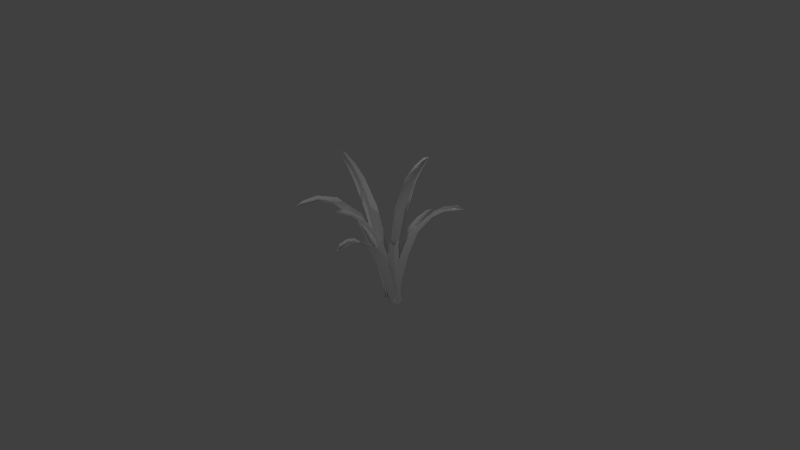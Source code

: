 # Source: rumput_panjang.blend  (saved by Blender 2.75.0; exported with 4.5.12 LTS)
import bpy
from mathutils import Matrix  # noqa: F401  (used for matrix-valued properties, if any)

bpy.ops.wm.read_factory_settings(use_empty=True)
scene = bpy.context.scene
scene.name = 'Scene'

# ---- collections
col_collection_1 = bpy.data.collections.new('Collection 1'); scene.collection.children.link(col_collection_1)
col_collection_20 = bpy.data.collections.new('Collection 20'); scene.collection.children.link(col_collection_20)

# ---- materials (node trees are filled in below, after node groups)
mat_material_001 = bpy.data.materials.new('Material.001')
mat_material_001.alpha_threshold = 0.0
mat_material_001.use_transparent_shadow = False
mat_material_001.roughness = 0.5
mat_material_001.specular_intensity = 0.0

# ---- material node trees

# ---- world
world_world = bpy.data.worlds.new('World'); scene.world = world_world
world_world.color = (0.05088, 0.05088, 0.05088)
world_world.use_sun_shadow = False
world_world.sun_shadow_jitter_overblur = 0.0
world_world.cycles.sampling_method = 'MANUAL'
world_world.cycles.sample_map_resolution = 256

# ---- cameras
cam_camera = bpy.data.cameras.new('Camera')
cam_camera.clip_end = 100.0
cam_camera.lens = 35.0
cam_camera.sensor_width = 32.0
cam_camera.sensor_height = 18.0
cam_camera.ortho_scale = 7.314
cam_camera.dof.focus_distance = 0.0
cam_camera.dof.aperture_fstop = 128.0

# ---- lights
light_lamp_003 = bpy.data.lights.new('Lamp.003', 'POINT')
light_lamp_003.transmission_factor = 0.0
light_lamp_003.cutoff_distance = 30.0
light_lamp_003.energy = 100.0
light_lamp_003.shadow_buffer_clip_start = 1.001
light_lamp_003.shadow_soft_size = 0.1
light_lamp_003.shadow_maximum_resolution = 0.006
light_lamp_003.use_absolute_resolution = True
light_lamp_003.cycles.use_multiple_importance_sampling = False
light_lamp_002 = bpy.data.lights.new('Lamp.002', 'POINT')
light_lamp_002.transmission_factor = 0.0
light_lamp_002.cutoff_distance = 30.0
light_lamp_002.energy = 100.0
light_lamp_002.shadow_buffer_clip_start = 1.001
light_lamp_002.shadow_soft_size = 0.1
light_lamp_002.shadow_maximum_resolution = 0.006
light_lamp_002.use_absolute_resolution = True
light_lamp_002.cycles.use_multiple_importance_sampling = False
light_lamp_001 = bpy.data.lights.new('Lamp.001', 'POINT')
light_lamp_001.transmission_factor = 0.0
light_lamp_001.cutoff_distance = 30.0
light_lamp_001.energy = 100.0
light_lamp_001.shadow_buffer_clip_start = 1.001
light_lamp_001.shadow_soft_size = 0.1
light_lamp_001.shadow_maximum_resolution = 0.006
light_lamp_001.use_absolute_resolution = True
light_lamp_001.cycles.use_multiple_importance_sampling = False
light_lamp = bpy.data.lights.new('Lamp', 'POINT')
light_lamp.transmission_factor = 0.0
light_lamp.cutoff_distance = 30.0
light_lamp.energy = 100.0
light_lamp.shadow_buffer_clip_start = 1.001
light_lamp.shadow_soft_size = 0.1
light_lamp.shadow_maximum_resolution = 0.006
light_lamp.use_absolute_resolution = True
light_lamp.cycles.use_multiple_importance_sampling = False

# ---- meshes
me_plane_006 = bpy.data.meshes.new('Plane.006')
me_plane_006.from_pydata([(-0.3877, -0.1181, 0.3171), (-0.5617, 0.07045, 0.1868), (-16.37, 0.333, 7.268), (-16.46, 0.4325, 7.2), (-10.71, 0.2588, 6.48), (-6.821, 0.1775, 5.283), (-3.899, 0.08411, 3.683), (-1.777, -0.009005, 2.042), (-1.974, 0.2053, 1.894), (-4.125, 0.3298, 3.513), (-7.059, 0.4348, 5.105), (-10.91, 0.4753, 6.33), (-1.016, -0.04318, 0.0652), (-18.06, 0.3664, 7.208), (-2.875, 0.08361, 1.894), (-4.88, 0.1914, 3.496), (-7.717, 0.2923, 5.103), (-11.11, 0.3505, 6.227), (-13.65, 0.4663, 6.867), (-13.5, 0.3005, 6.981), (-13.79, 0.3679, 6.75), (1.727, 0.1046, 0.1193), (1.273, -0.02895, 0.17), (6.899, 0.1591, 6.102), (6.659, 0.08855, 6.129), (3.94, 0.2591, 5.12), (2.34, 0.2791, 4.002), (1.596, 0.242, 2.688), (1.38, 0.1815, 1.409), (0.8636, 0.0297, 1.466), (1.003, 0.06804, 2.754), (1.72, 0.09681, 4.071), (3.418, 0.1058, 5.178), (2.003, 0.0176, 0.05196), (7.89, 0.09204, 6.211), (1.844, 0.08304, 1.455), (1.955, 0.1334, 2.711), (2.615, 0.1686, 4.027), (4.013, 0.1672, 5.045), (4.923, 0.1009, 5.724), (5.322, 0.2183, 5.68), (5.399, 0.1461, 5.596), (-0.6906, -0.03133, 0.1517), (0.6906, -0.03133, 0.1517), (-0.3647, 1.103, 4.94), (0.3647, 1.103, 4.94), (-0.7928, 0.7166, 4.412), (-0.9425, 0.4454, 3.593), (-0.8997, 0.2346, 2.491), (-0.7849, 0.07711, 1.356), (0.7849, 0.07711, 1.356), (0.8997, 0.2346, 2.491), (0.9425, 0.4454, 3.593), (0.7928, 0.7166, 4.412), (-3.638e-12, 0.003776, 0.01317), (-4.213e-09, 1.213, 4.904), (-4.918e-09, 0.1441, 1.292), (-2.867e-08, 0.2925, 2.409), (-3.49e-08, 0.4972, 3.52), (-4.047e-12, 0.7353, 4.281), (0.6074, 0.9077, 4.75), (-0.6074, 0.9077, 4.75), (-2.337e-09, 0.921, 4.625), (1.651, -0.003513, 0.2191), (-0.05637, -0.01037, 0.1556), (-1.775, -0.3753, 7.371), (-2.677, -0.379, 7.337), (-0.844, -0.04135, 6.168), (-0.1216, 0.109, 4.821), (0.5082, 0.1379, 3.253), (1.054, 0.101, 1.733), (-0.8869, 0.0932, 1.661), (-1.716, 0.129, 3.17), (-2.452, 0.0996, 4.734), (-2.804, -0.04923, 6.095), (0.8669, -0.072, 0.09244), (-2.235, -0.5074, 7.497), (0.1019, 0.0105, 1.738), (-0.5728, 0.05366, 3.217), (-1.259, 0.03298, 4.783), (-1.755, -0.09041, 6.018), (-2.818, -0.1982, 6.794), (-1.316, -0.1921, 6.85), (-1.999, -0.2335, 6.705), (-0.8717, -0.03131, 0.2072), (0.8395, 0.06818, 0.1813), (-9.644, 1.658, 5.943), (-8.738, 1.71, 5.923), (-6.979, 1.099, 5.956), (-4.928, 0.6931, 5.013), (-3.305, 0.3994, 3.452), (-1.966, 0.1701, 1.865), (-0.02116, 0.2833, 1.839), (-1.076, 0.5292, 3.423), (-2.592, 0.8288, 4.976), (-5.009, 1.212, 5.913), (-0.2655, 0.05274, -0.02291), (-9.957, 1.8, 5.687), (-1.504, 0.307, 1.741), (-2.635, 0.5336, 3.309), (-4.136, 0.818, 4.854), (-6.023, 1.151, 5.731), (-6.885, 1.475, 6.018), (-8.393, 1.389, 6.051), (-7.633, 1.423, 5.847), (1.419, 0.03502, 0.2354), (-0.2677, -0.06798, 0.2715), (8.213, -0.7961, 8.082), (7.322, -0.8505, 8.101), (5.897, -0.3675, 6.947), (4.243, -0.1271, 5.526), (2.93, -0.003855, 3.773), (1.957, 0.0476, 2.029), (0.03985, -0.06947, 2.07), (0.7319, -0.138, 3.82), (1.941, -0.2677, 5.576), (3.96, -0.4857, 6.989), (0.9003, -0.07325, 0.09384), (8.649, -0.9578, 8.15), (1.547, -0.097, 2.027), (2.314, -0.1482, 3.74), (3.524, -0.2665, 5.501), (5.121, -0.463, 6.804), (5.565, -0.6597, 7.648), (7.049, -0.5691, 7.616), (6.456, -0.644, 7.469), (0.348, 0.128, 0.1184), (1.151, -0.04319, 0.2621), (10.33, 1.211, 7.387), (10.75, 1.12, 7.463), (5.557, 0.9739, 6.409), (2.777, 0.7512, 5.116), (1.211, 0.5193, 3.481), (0.4244, 0.3097, 1.836), (1.337, 0.1151, 1.999), (2.257, 0.2963, 3.668), (3.873, 0.5176, 5.312), (6.479, 0.7774, 6.574), (1.362, 0.05312, 0.01616), (12.04, 1.233, 7.432), (1.833, 0.2497, 1.865), (2.585, 0.4378, 3.492), (4.086, 0.6613, 5.14), (6.405, 0.8766, 6.32), (8.526, 0.9504, 7.124), (7.82, 1.101, 6.997), (8.484, 1.024, 6.893), (0.3264, -0.09666, 0.2863), (-1.193, 0.02238, 0.1641), (-11.96, -0.7816, 6.546), (-12.76, -0.7188, 6.481), (-7.44, -0.3229, 6.632), (-4.114, -0.08146, 5.539), (-2.064, -0.02806, 3.779), (-0.6452, -0.03048, 2.054), (-2.372, 0.1048, 1.915), (-4.043, 0.127, 3.62), (-6.187, 0.08099, 5.373), (-9.184, -0.1862, 6.492), (-0.7666, -0.09535, 0.0719), (-13.13, -0.8739, 6.257), (-2.151, -0.04263, 1.967), (-3.607, -0.0236, 3.648), (-5.561, -0.06262, 5.347), (-8.372, -0.2845, 6.367), (-11.41, -0.4759, 6.69), (-10.08, -0.5806, 6.798), (-10.54, -0.5243, 6.564)], [], [(20, 18, 3, 13), (12, 1, 8, 14), (14, 8, 9, 15), (15, 9, 10, 16), (16, 10, 11, 17), (5, 16, 17, 4), (6, 15, 16, 5), (7, 14, 15, 6), (0, 12, 14, 7), (19, 20, 13, 2), (4, 17, 20, 19), (17, 11, 18, 20), (41, 39, 24, 34), (33, 22, 29, 35), (35, 29, 30, 36), (36, 30, 31, 37), (37, 31, 32, 38), (26, 37, 38, 25), (27, 36, 37, 26), (28, 35, 36, 27), (21, 33, 35, 28), (40, 41, 34, 23), (25, 38, 41, 40), (38, 32, 39, 41), (62, 60, 45, 55), (54, 43, 50, 56), (56, 50, 51, 57), (57, 51, 52, 58), (58, 52, 53, 59), (47, 58, 59, 46), (48, 57, 58, 47), (49, 56, 57, 48), (42, 54, 56, 49), (61, 62, 55, 44), (46, 59, 62, 61), (59, 53, 60, 62), (83, 81, 66, 76), (75, 64, 71, 77), (77, 71, 72, 78), (78, 72, 73, 79), (79, 73, 74, 80), (68, 79, 80, 67), (69, 78, 79, 68), (70, 77, 78, 69), (63, 75, 77, 70), (82, 83, 76, 65), (67, 80, 83, 82), (80, 74, 81, 83), (104, 102, 87, 97), (96, 85, 92, 98), (98, 92, 93, 99), (99, 93, 94, 100), (100, 94, 95, 101), (89, 100, 101, 88), (90, 99, 100, 89), (91, 98, 99, 90), (84, 96, 98, 91), (103, 104, 97, 86), (88, 101, 104, 103), (101, 95, 102, 104), (125, 123, 108, 118), (117, 106, 113, 119), (119, 113, 114, 120), (120, 114, 115, 121), (121, 115, 116, 122), (110, 121, 122, 109), (111, 120, 121, 110), (112, 119, 120, 111), (105, 117, 119, 112), (124, 125, 118, 107), (109, 122, 125, 124), (122, 116, 123, 125), (146, 144, 129, 139), (138, 127, 134, 140), (140, 134, 135, 141), (141, 135, 136, 142), (142, 136, 137, 143), (131, 142, 143, 130), (132, 141, 142, 131), (133, 140, 141, 132), (126, 138, 140, 133), (145, 146, 139, 128), (130, 143, 146, 145), (143, 137, 144, 146), (167, 165, 150, 160), (159, 148, 155, 161), (161, 155, 156, 162), (162, 156, 157, 163), (163, 157, 158, 164), (152, 163, 164, 151), (153, 162, 163, 152), (154, 161, 162, 153), (147, 159, 161, 154), (166, 167, 160, 149), (151, 164, 167, 166), (164, 158, 165, 167)])
me_plane_006.polygons.foreach_set('use_smooth', [True] * 96)
_uv = me_plane_006.uv_layers.new(name='UVMap')
_uv.uv.foreach_set('vector', [0.6597, 0.4724, 0.6581, 0.4321, 0.7634, 0.4321, 0.7878, 0.4728, 0.08709, 0.4726, 0.08676, 0.4323, 0.1713, 0.4327, 0.1719, 0.4717, 0.1719, 0.4717, 0.1713, 0.4327, 0.2696, 0.4327, 0.2698, 0.471, 0.2698, 0.471, 0.2696, 0.4327, 0.4052, 0.4326, 0.4058, 0.4708, 0.4058, 0.4708, 0.4052, 0.4326, 0.526, 0.4322, 0.526, 0.4719, 0.4049, 0.5102, 0.4058, 0.4708, 0.526, 0.4719, 0.526, 0.51, 0.2695, 0.5111, 0.2698, 0.471, 0.4058, 0.4708, 0.4049, 0.5102, 0.1713, 0.512, 0.1719, 0.4717, 0.2698, 0.471, 0.2695, 0.5111, 0.08676, 0.5111, 0.08709, 0.4726, 0.1719, 0.4717, 0.1713, 0.512, 0.6569, 0.5099, 0.6597, 0.4724, 0.7878, 0.4728, 0.7632, 0.5098, 0.526, 0.51, 0.526, 0.4719, 0.6597, 0.4724, 0.6569, 0.5099, 0.526, 0.4719, 0.526, 0.4322, 0.6581, 0.4321, 0.6597, 0.4724, 0.5712, 0.9118, 0.5706, 0.8684, 0.6454, 0.8687, 0.6814, 0.9125, 0.04414, 0.9116, 0.05437, 0.868, 0.1397, 0.8676, 0.1403, 0.9116, 0.1403, 0.9116, 0.1397, 0.8676, 0.2413, 0.8677, 0.241, 0.9115, 0.241, 0.9115, 0.2413, 0.8677, 0.3479, 0.8678, 0.3476, 0.9116, 0.3476, 0.9116, 0.3479, 0.8678, 0.4676, 0.8682, 0.4683, 0.9115, 0.3479, 0.9536, 0.3476, 0.9116, 0.4683, 0.9115, 0.468, 0.9537, 0.2413, 0.9535, 0.241, 0.9115, 0.3476, 0.9116, 0.3479, 0.9536, 0.1395, 0.9534, 0.1403, 0.9116, 0.241, 0.9115, 0.2413, 0.9535, 0.0465, 0.9536, 0.04414, 0.9116, 0.1403, 0.9116, 0.1395, 0.9534, 0.571, 0.9536, 0.5712, 0.9118, 0.6814, 0.9125, 0.6535, 0.9534, 0.468, 0.9537, 0.4683, 0.9115, 0.5712, 0.9118, 0.571, 0.9536, 0.4683, 0.9115, 0.4676, 0.8682, 0.5706, 0.8684, 0.5712, 0.9118, 0.9217, 0.953, 0.9515, 0.9589, 0.9391, 0.9713, 0.9208, 0.9728, 0.9314, 0.7238, 0.9644, 0.7316, 0.9666, 0.7898, 0.9288, 0.7856, 0.9288, 0.7856, 0.9666, 0.7898, 0.9698, 0.8451, 0.9265, 0.8399, 0.9265, 0.8399, 0.9698, 0.8451, 0.9698, 0.8992, 0.9241, 0.8947, 0.9241, 0.8947, 0.9698, 0.8992, 0.9611, 0.9405, 0.9225, 0.9337, 0.8783, 0.8953, 0.9241, 0.8947, 0.9225, 0.9337, 0.8834, 0.9372, 0.8829, 0.8414, 0.9265, 0.8399, 0.9241, 0.8947, 0.8783, 0.8953, 0.8908, 0.7866, 0.9288, 0.7856, 0.9265, 0.8399, 0.8829, 0.8414, 0.8979, 0.7288, 0.9314, 0.7238, 0.9288, 0.7856, 0.8908, 0.7866, 0.8915, 0.9564, 0.9217, 0.953, 0.9208, 0.9728, 0.9027, 0.9697, 0.8834, 0.9372, 0.9225, 0.9337, 0.9217, 0.953, 0.8915, 0.9564, 0.9225, 0.9337, 0.9611, 0.9405, 0.9515, 0.9589, 0.9217, 0.953, 0.7967, 0.9531, 0.8301, 0.9555, 0.8112, 0.9909, 0.7878, 0.9891, 0.8261, 0.6045, 0.8639, 0.6061, 0.865, 0.6867, 0.821, 0.6856, 0.821, 0.6856, 0.865, 0.6867, 0.8659, 0.7683, 0.816, 0.7656, 0.816, 0.7656, 0.8659, 0.7683, 0.8616, 0.8531, 0.8095, 0.8479, 0.8095, 0.8479, 0.8616, 0.8531, 0.8456, 0.9193, 0.8023, 0.9178, 0.7601, 0.8427, 0.8095, 0.8479, 0.8023, 0.9178, 0.7601, 0.917, 0.769, 0.763, 0.816, 0.7656, 0.8095, 0.8479, 0.7601, 0.8427, 0.7803, 0.6844, 0.821, 0.6856, 0.816, 0.7656, 0.769, 0.763, 0.7897, 0.6037, 0.8261, 0.6045, 0.821, 0.6856, 0.7803, 0.6844, 0.7644, 0.952, 0.7967, 0.9531, 0.7878, 0.9891, 0.7715, 0.9717, 0.7601, 0.917, 0.8023, 0.9178, 0.7967, 0.9531, 0.7644, 0.952, 0.8023, 0.9178, 0.8456, 0.9193, 0.8301, 0.9555, 0.7967, 0.9531, 0.623, 0.3255, 0.6228, 0.2847, 0.7182, 0.2845, 0.7449, 0.3257, 0.1068, 0.3257, 0.1024, 0.2846, 0.1992, 0.2848, 0.1998, 0.3255, 0.1998, 0.3255, 0.1992, 0.2848, 0.2923, 0.2849, 0.2918, 0.3254, 0.2918, 0.3254, 0.2923, 0.2849, 0.4005, 0.285, 0.4019, 0.3254, 0.4019, 0.3254, 0.4005, 0.285, 0.5259, 0.2849, 0.5265, 0.3254, 0.4013, 0.372, 0.4019, 0.3254, 0.5265, 0.3254, 0.5267, 0.372, 0.292, 0.3721, 0.2918, 0.3254, 0.4019, 0.3254, 0.4013, 0.372, 0.1996, 0.3721, 0.1998, 0.3255, 0.2918, 0.3254, 0.292, 0.3721, 0.1079, 0.372, 0.1068, 0.3257, 0.1998, 0.3255, 0.1996, 0.3721, 0.6233, 0.3722, 0.623, 0.3255, 0.7449, 0.3257, 0.7103, 0.3721, 0.5267, 0.372, 0.5265, 0.3254, 0.623, 0.3255, 0.6233, 0.3722, 0.5265, 0.3254, 0.5259, 0.2849, 0.6228, 0.2847, 0.623, 0.3255, 0.6095, 0.7443, 0.6088, 0.7029, 0.6983, 0.7015, 0.7234, 0.7419, 0.03114, 0.7422, 0.02998, 0.7022, 0.1348, 0.7037, 0.1355, 0.743, 0.1355, 0.743, 0.1348, 0.7037, 0.243, 0.7046, 0.2436, 0.7435, 0.2436, 0.7435, 0.243, 0.7046, 0.3718, 0.705, 0.3712, 0.7437, 0.3712, 0.7437, 0.3718, 0.705, 0.5162, 0.7041, 0.5157, 0.7462, 0.3714, 0.7936, 0.3712, 0.7437, 0.5157, 0.7462, 0.5159, 0.7901, 0.2432, 0.7932, 0.2436, 0.7435, 0.3712, 0.7437, 0.3714, 0.7936, 0.1351, 0.7923, 0.1355, 0.743, 0.2436, 0.7435, 0.2432, 0.7932, 0.04718, 0.7905, 0.03114, 0.7422, 0.1355, 0.743, 0.1351, 0.7923, 0.6093, 0.7919, 0.6095, 0.7443, 0.7234, 0.7419, 0.6845, 0.7906, 0.5159, 0.7901, 0.5157, 0.7462, 0.6095, 0.7443, 0.6093, 0.7919, 0.5157, 0.7462, 0.5162, 0.7041, 0.6088, 0.7029, 0.6095, 0.7443, 0.603, 0.1488, 0.6022, 0.106, 0.7133, 0.1063, 0.7594, 0.1477, 0.06506, 0.1475, 0.06622, 0.1067, 0.145, 0.1067, 0.1455, 0.1481, 0.1455, 0.1481, 0.145, 0.1067, 0.2377, 0.1062, 0.2381, 0.1487, 0.2381, 0.1487, 0.2377, 0.1062, 0.3511, 0.1058, 0.3516, 0.1492, 0.3516, 0.1492, 0.3511, 0.1058, 0.4894, 0.1058, 0.4894, 0.1492, 0.3506, 0.1878, 0.3516, 0.1492, 0.4894, 0.1492, 0.4897, 0.1882, 0.2372, 0.1878, 0.2381, 0.1487, 0.3516, 0.1492, 0.3506, 0.1878, 0.1439, 0.1879, 0.1455, 0.1481, 0.2381, 0.1487, 0.2372, 0.1878, 0.06088, 0.1887, 0.06506, 0.1475, 0.1455, 0.1481, 0.1439, 0.1879, 0.6003, 0.1886, 0.603, 0.1488, 0.7594, 0.1477, 0.7165, 0.1891, 0.4897, 0.1882, 0.4894, 0.1492, 0.603, 0.1488, 0.6003, 0.1886, 0.4894, 0.1492, 0.4894, 0.1058, 0.6022, 0.106, 0.603, 0.1488, 0.6182, 0.616, 0.6176, 0.5722, 0.7151, 0.5718, 0.7278, 0.6154, 0.05502, 0.6197, 0.04975, 0.5718, 0.1378, 0.5733, 0.1382, 0.6205, 0.1382, 0.6205, 0.1378, 0.5733, 0.2309, 0.5743, 0.2313, 0.6169, 0.2313, 0.6169, 0.2309, 0.5743, 0.3516, 0.575, 0.3505, 0.6173, 0.3505, 0.6173, 0.3516, 0.575, 0.4995, 0.5737, 0.5, 0.6167, 0.3521, 0.6531, 0.3505, 0.6173, 0.5, 0.6167, 0.4995, 0.6524, 0.2307, 0.6528, 0.2313, 0.6169, 0.3505, 0.6173, 0.3521, 0.6531, 0.1374, 0.6523, 0.1382, 0.6205, 0.2313, 0.6169, 0.2307, 0.6528, 0.04467, 0.6515, 0.05502, 0.6197, 0.1382, 0.6205, 0.1374, 0.6523, 0.6177, 0.6517, 0.6182, 0.616, 0.7278, 0.6154, 0.7193, 0.6512, 0.4995, 0.6524, 0.5, 0.6167, 0.6182, 0.616, 0.6177, 0.6517, 0.5, 0.6167, 0.4995, 0.5737, 0.6176, 0.5722, 0.6182, 0.616])
me_plane_006.materials.append(mat_material_001)
me_plane_006.use_remesh_preserve_volume = False
me_plane_006.use_remesh_preserve_attributes = False
me_plane_006.use_mirror_vertex_groups = False
me_plane_006.use_paint_bone_selection = False
me_plane_006.use_paint_mask = True
me_plane_006.update()

# ---- objects
ob_plane_005 = bpy.data.objects.new('Plane.005', me_plane_006)
ob_lamp_003 = bpy.data.objects.new('Lamp.003', light_lamp_003)
ob_lamp_002 = bpy.data.objects.new('Lamp.002', light_lamp_002)
ob_lamp_001 = bpy.data.objects.new('Lamp.001', light_lamp_001)
ob_lamp = bpy.data.objects.new('Lamp', light_lamp)
ob_camera = bpy.data.objects.new('Camera', cam_camera)

# ---- transforms, parenting, visibility, modifiers, constraints
ob_plane_005.location = (0.0137, -0.002686, 0.0)
ob_plane_005.rotation_euler = (0.2382, 0.08013, -8.723)
ob_plane_005.scale = (0.2005, 2.058, 0.6924)
ob_plane_005.lineart.crease_threshold = 0.0
ob_lamp_003.location = (-4.333, 4.773, 5.904)
ob_lamp_003.rotation_euler = (0.6503, 0.05522, 1.866)
ob_lamp_003.lock_rotations_4d = False
ob_lamp_003.empty_display_type = 'ARROWS'
ob_lamp_003.color = (0.0, 0.0, 0.0, 0.0)
ob_lamp_003.lineart.crease_threshold = 0.0
ob_lamp_002.location = (-4.333, -4.166, 5.904)
ob_lamp_002.rotation_euler = (0.6503, 0.05522, 1.866)
ob_lamp_002.lock_rotations_4d = False
ob_lamp_002.empty_display_type = 'ARROWS'
ob_lamp_002.color = (0.0, 0.0, 0.0, 0.0)
ob_lamp_002.lineart.crease_threshold = 0.0
ob_lamp_001.location = (4.076, -4.166, 5.904)
ob_lamp_001.rotation_euler = (0.6503, 0.05522, 1.866)
ob_lamp_001.lock_rotations_4d = False
ob_lamp_001.empty_display_type = 'ARROWS'
ob_lamp_001.color = (0.0, 0.0, 0.0, 0.0)
ob_lamp_001.lineart.crease_threshold = 0.0
ob_lamp.location = (4.076, 4.773, 5.904)
ob_lamp.rotation_euler = (0.6503, 0.05522, 1.866)
ob_lamp.lock_rotations_4d = False
ob_lamp.empty_display_type = 'ARROWS'
ob_lamp.color = (0.0, 0.0, 0.0, 0.0)
ob_lamp.lineart.crease_threshold = 0.0
ob_camera.location = (-26.28, -5.076, 21.63)
ob_camera.rotation_euler = (0.9763, 0.009842, -1.399)
ob_camera.lock_rotations_4d = False
ob_camera.empty_display_type = 'ARROWS'
ob_camera.color = (0.0, 0.0, 0.0, 0.0)
ob_camera.display_type = 'WIRE'
ob_camera.lineart.crease_threshold = 0.0

# ---- collection membership
col_collection_1.objects.link(ob_plane_005)
col_collection_20.objects.link(ob_lamp_003)
col_collection_20.objects.link(ob_lamp_002)
col_collection_20.objects.link(ob_lamp_001)
col_collection_20.objects.link(ob_lamp)
col_collection_20.objects.link(ob_camera)

# ---- scene / render settings (as saved in the file)
scene.camera = ob_camera
scene.frame_start = 1; scene.frame_end = 250; scene.frame_set(1)
scene.render.engine = 'BLENDER_EEVEE_NEXT'
scene.render.resolution_percentage = 50
scene.render.dither_intensity = 0.0
scene.cycles.use_denoising = False
scene.cycles.samples = 10
scene.cycles.sampling_pattern = 'TABULATED_SOBOL'
scene.cycles.light_sampling_threshold = 0.0
scene.cycles.use_adaptive_sampling = False
scene.cycles.use_light_tree = False
scene.cycles.blur_glossy = 0.0
scene.cycles.pixel_filter_type = 'GAUSSIAN'
scene.cycles.sample_clamp_indirect = 0.0
scene.view_settings.view_transform = 'Standard'
bpy.context.view_layer.update()
